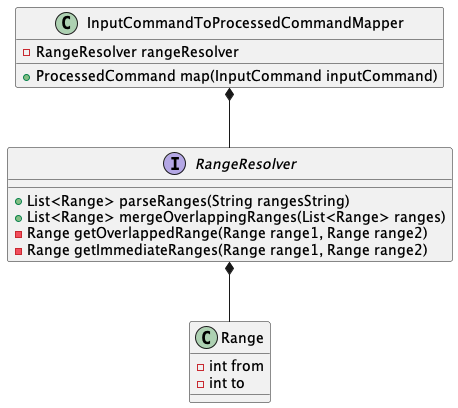

The diagram above was rendered by PlantUML. Its source (embedded in the PNG):
@startuml
'https://plantuml.com/class-diagram

class Range {
    - int from
    - int to
}

interface RangeResolver {
	+ List<Range> parseRanges(String rangesString)
	+ List<Range> mergeOverlappingRanges(List<Range> ranges)
	- Range getOverlappedRange(Range range1, Range range2)
	- Range getImmediateRanges(Range range1, Range range2)
}

class InputCommandToProcessedCommandMapper {
    - RangeResolver rangeResolver
    + ProcessedCommand map(InputCommand inputCommand)
}

RangeResolver *-- Range
InputCommandToProcessedCommandMapper *-- RangeResolver
@enduml